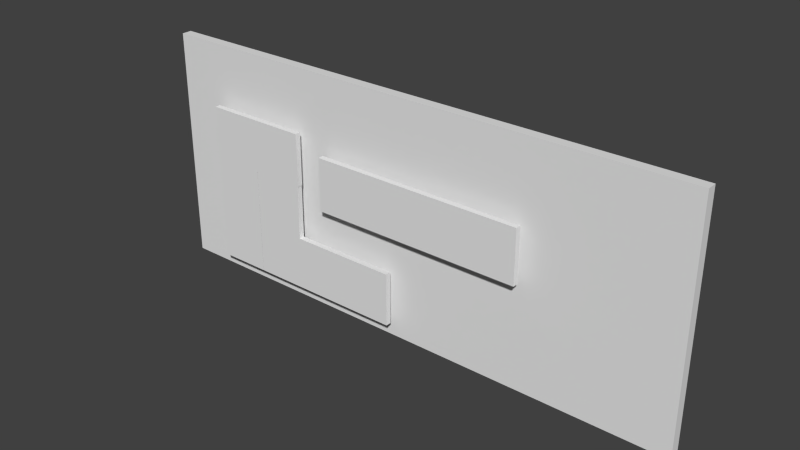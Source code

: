 # Source: Archive_Monitor.blend  (saved by Blender 2.69.0; exported with 4.5.12 LTS)
import bpy
from mathutils import Matrix  # noqa: F401  (used for matrix-valued properties, if any)

bpy.ops.wm.read_factory_settings(use_empty=True)
scene = bpy.context.scene
scene.name = 'Scene'

# ---- collections
col_collection_6 = bpy.data.collections.new('Collection 6'); scene.collection.children.link(col_collection_6)

# ---- world
world_world = bpy.data.worlds.new('World'); scene.world = world_world
world_world.color = (0.05088, 0.05088, 0.05088)
world_world.use_sun_shadow = False
world_world.sun_shadow_jitter_overblur = 0.0
world_world.cycles.sampling_method = 'MANUAL'
world_world.cycles.sample_map_resolution = 256

# ---- meshes
me_cube_016 = bpy.data.meshes.new('Cube.016')
me_cube_016.from_pydata([(-10.31, 0.0591, 0.006417), (-10.31, 0.4327, 0.006417), (10.35, 0.4327, 0.006417), (10.35, 0.0591, 0.006417), (-10.31, 0.0591, 8.866), (-10.31, 0.4327, 8.866), (10.35, 0.4327, 8.866), (10.35, 0.0591, 8.866), (-0.2307, -0.4188, 0.6525), (-0.2307, -0.2108, 0.6525), (-0.2307, -0.2108, 2.653), (-0.2307, -0.4188, 2.653), (-2.231, -0.4188, 0.6525), (-2.231, -0.2108, 0.6525), (-2.231, -0.2108, 2.653), (-2.231, -0.4188, 2.653), (-4.262, -0.4188, 0.6525), (-4.262, -0.2108, 0.6525), (-4.262, -0.2108, 2.653), (-4.262, -0.4188, 2.653), (-6.244, -0.4188, 0.6525), (-6.244, -0.2108, 0.6525), (-6.244, -0.2108, 2.653), (-6.244, -0.4188, 2.653), (-4.262, -0.2108, 4.684), (-4.262, -0.4188, 4.684), (-6.244, -0.2108, 4.684), (-6.244, -0.4188, 4.684), (-8.267, -0.4188, 0.6525), (-8.267, -0.2108, 0.6525), (-6.267, -0.2108, 0.6525), (-6.267, -0.4188, 0.6525), (-8.267, -0.4188, 2.653), (-8.267, -0.2108, 2.653), (-6.267, -0.2108, 2.653), (-6.267, -0.4188, 2.653), (-8.267, -0.4188, 4.684), (-8.267, -0.2108, 4.684), (-6.267, -0.2108, 4.684), (-6.267, -0.4188, 4.684), (-8.267, -0.4188, 6.666), (-8.267, -0.2108, 6.666), (-6.267, -0.2108, 6.666), (-6.267, -0.4188, 6.666), (-4.235, -0.2108, 4.684), (-4.235, -0.4188, 4.684), (-4.235, -0.2108, 6.666), (-4.235, -0.4188, 6.666), (4.838, -0.4188, 4.083), (4.838, -0.2108, 4.083), (4.838, -0.2108, 6.083), (4.838, -0.4188, 6.083), (2.838, -0.4188, 4.083), (2.838, -0.2108, 4.083), (2.838, -0.2108, 6.083), (2.838, -0.4188, 6.083), (0.8067, -0.4188, 4.083), (0.8067, -0.2108, 4.083), (0.8067, -0.2108, 6.083), (0.8067, -0.4188, 6.083), (-1.186, -0.4188, 4.083), (-1.186, -0.2108, 4.083), (-1.186, -0.2108, 6.083), (-1.186, -0.4188, 6.083), (-3.198, -0.4188, 4.083), (-3.198, -0.2108, 4.083), (-3.198, -0.4188, 6.083), (-3.198, -0.2108, 6.083)], [], [(4, 5, 1, 0), (5, 6, 2, 1), (6, 7, 3, 2), (7, 4, 0, 3), (0, 1, 2, 3), (7, 6, 5, 4), (12, 13, 9, 8), (13, 14, 10, 9), (14, 15, 11, 10), (15, 12, 8, 11), (8, 9, 10, 11), (12, 15, 19, 16), (16, 19, 23, 20), (15, 14, 18, 19), (14, 13, 17, 18), (13, 12, 16, 17), (23, 22, 21, 20), (18, 22, 26, 24), (18, 17, 21, 22), (17, 16, 20, 21), (25, 24, 26, 27), (23, 19, 25, 27), (22, 23, 27, 26), (19, 18, 24, 25), (32, 33, 29, 28), (33, 34, 30, 29), (34, 35, 31, 30), (35, 32, 28, 31), (28, 29, 30, 31), (32, 35, 39, 36), (36, 39, 43, 40), (35, 34, 38, 39), (34, 33, 37, 38), (33, 32, 36, 37), (43, 42, 41, 40), (38, 42, 46, 44), (38, 37, 41, 42), (37, 36, 40, 41), (45, 44, 46, 47), (43, 39, 45, 47), (42, 43, 47, 46), (39, 38, 44, 45), (52, 53, 49, 48), (53, 54, 50, 49), (54, 55, 51, 50), (55, 52, 48, 51), (48, 49, 50, 51), (52, 55, 59, 56), (56, 59, 63, 60), (55, 54, 58, 59), (54, 53, 57, 58), (53, 52, 56, 57), (63, 62, 61, 60), (58, 57, 61, 62), (57, 56, 60, 61), (66, 67, 65, 64), (66, 63, 62, 67), (67, 62, 61, 65), (64, 65, 61, 60), (59, 58, 62, 63), (63, 66, 64, 60)])
me_cube_016.use_remesh_preserve_volume = False
me_cube_016.use_remesh_preserve_attributes = False
me_cube_016.use_mirror_vertex_groups = False
me_cube_016.update()

# ---- objects
ob_cube_001 = bpy.data.objects.new('Cube.001', me_cube_016)

# ---- transforms, parenting, visibility, modifiers, constraints
ob_cube_001.location = (0.0, 0.0, 0.0)
ob_cube_001.lineart.crease_threshold = 0.0

# ---- collection membership
col_collection_6.objects.link(ob_cube_001)

# ---- scene / render settings (as saved in the file)
scene.frame_start = 1; scene.frame_end = 250; scene.frame_set(1)
scene.render.engine = 'BLENDER_EEVEE_NEXT'
scene.render.image_settings.compression = 90
scene.render.resolution_percentage = 50
scene.render.dither_intensity = 0.0
scene.cycles.use_denoising = False
scene.cycles.samples = 10
scene.cycles.sampling_pattern = 'TABULATED_SOBOL'
scene.cycles.light_sampling_threshold = 0.0
scene.cycles.use_adaptive_sampling = False
scene.cycles.use_light_tree = False
scene.cycles.blur_glossy = 0.0
scene.cycles.volume_bounces = 1
scene.cycles.pixel_filter_type = 'GAUSSIAN'
scene.cycles.sample_clamp_indirect = 0.0
scene.view_settings.view_transform = 'Standard'
bpy.context.view_layer.update()

# ---- added for rendering (the .blend has no active camera and no usable light): camera, sun
cam_auto = bpy.data.cameras.new('AutoCamera')
cam_auto.lens = 50.0
cam_auto.sensor_width = 36.0
cam_auto.clip_end = 1000.0
ob_auto_camera = bpy.data.objects.new('AutoCamera', cam_auto)
scene.collection.objects.link(ob_auto_camera)
ob_auto_camera.location = (20.8279, -24.9677, 21.0859)
ob_auto_camera.rotation_euler = (1.09748, -7.21219e-08, 0.694738)
scene.camera = ob_auto_camera
light_auto_sun = bpy.data.lights.new('AutoSun', 'SUN')
light_auto_sun.energy = 3.0
light_auto_sun.angle = 0.0523599
ob_auto_sun = bpy.data.objects.new('AutoSun', light_auto_sun)
scene.collection.objects.link(ob_auto_sun)
ob_auto_sun.rotation_euler = (0.872665, 0.174533, 0.523599)
bpy.context.view_layer.update()
